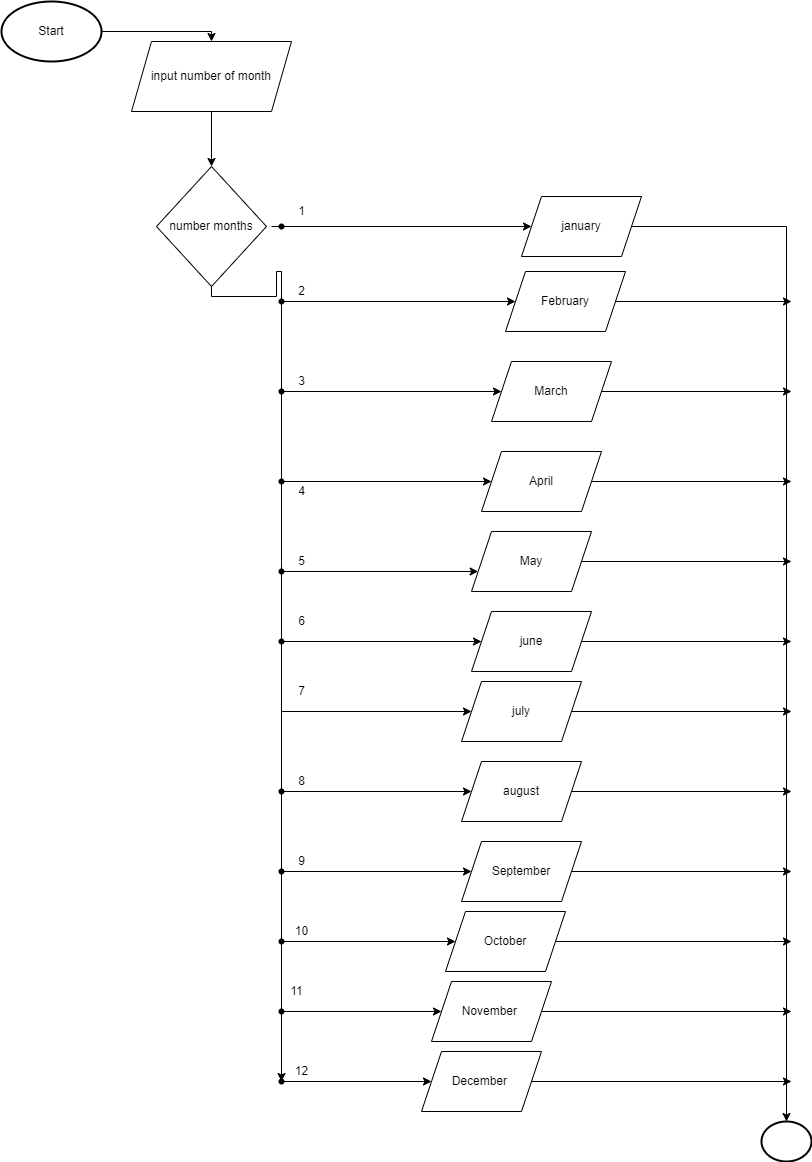

The diagram above was exported from draw.io. Its source (the exported page's mxGraphModel, read from the mxfile embedded in the PNG):
<mxGraphModel dx="1261" dy="332" grid="1" gridSize="10" guides="1" tooltips="1" connect="1" arrows="1" fold="1" page="1" pageScale="1" pageWidth="827" pageHeight="1169" math="0" shadow="0">
  <root>
    <mxCell id="0" />
    <mxCell id="1" parent="0" />
    <mxCell id="19" style="edgeStyle=orthogonalEdgeStyle;rounded=0;html=1;entryX=0.5;entryY=0;entryDx=0;entryDy=0;" parent="1" source="2" target="3" edge="1">
      <mxGeometry relative="1" as="geometry" />
    </mxCell>
    <mxCell id="2" value="input number of month" style="shape=parallelogram;perimeter=parallelogramPerimeter;whiteSpace=wrap;html=1;fixedSize=1;" parent="1" vertex="1">
      <mxGeometry x="-20" y="90" width="160" height="70" as="geometry" />
    </mxCell>
    <mxCell id="17" style="edgeStyle=orthogonalEdgeStyle;rounded=0;html=1;startArrow=none;" parent="1" source="75" target="90" edge="1">
      <mxGeometry relative="1" as="geometry">
        <mxPoint x="130" y="1190" as="targetPoint" />
        <Array as="points" />
      </mxGeometry>
    </mxCell>
    <mxCell id="3" value="number months" style="rhombus;whiteSpace=wrap;html=1;" parent="1" vertex="1">
      <mxGeometry x="5" y="215" width="110" height="120" as="geometry" />
    </mxCell>
    <mxCell id="95" style="edgeStyle=orthogonalEdgeStyle;rounded=0;html=1;" parent="1" source="11" edge="1">
      <mxGeometry relative="1" as="geometry">
        <mxPoint x="640" y="350" as="targetPoint" />
      </mxGeometry>
    </mxCell>
    <mxCell id="11" value="February" style="shape=parallelogram;perimeter=parallelogramPerimeter;whiteSpace=wrap;html=1;fixedSize=1;" parent="1" vertex="1">
      <mxGeometry x="354" y="320" width="120" height="60" as="geometry" />
    </mxCell>
    <mxCell id="98" style="edgeStyle=orthogonalEdgeStyle;rounded=0;html=1;" parent="1" source="12" edge="1">
      <mxGeometry relative="1" as="geometry">
        <mxPoint x="640" y="610" as="targetPoint" />
      </mxGeometry>
    </mxCell>
    <mxCell id="12" value="May" style="shape=parallelogram;perimeter=parallelogramPerimeter;whiteSpace=wrap;html=1;fixedSize=1;" parent="1" vertex="1">
      <mxGeometry x="320" y="580" width="120" height="60" as="geometry" />
    </mxCell>
    <mxCell id="97" style="edgeStyle=orthogonalEdgeStyle;rounded=0;html=1;" parent="1" source="13" edge="1">
      <mxGeometry relative="1" as="geometry">
        <mxPoint x="640" y="530" as="targetPoint" />
      </mxGeometry>
    </mxCell>
    <mxCell id="13" value="April" style="shape=parallelogram;perimeter=parallelogramPerimeter;whiteSpace=wrap;html=1;fixedSize=1;" parent="1" vertex="1">
      <mxGeometry x="330" y="500" width="120" height="60" as="geometry" />
    </mxCell>
    <mxCell id="96" style="edgeStyle=orthogonalEdgeStyle;rounded=0;html=1;" parent="1" source="14" edge="1">
      <mxGeometry relative="1" as="geometry">
        <mxPoint x="640" y="440" as="targetPoint" />
      </mxGeometry>
    </mxCell>
    <mxCell id="14" value="March" style="shape=parallelogram;perimeter=parallelogramPerimeter;whiteSpace=wrap;html=1;fixedSize=1;" parent="1" vertex="1">
      <mxGeometry x="340" y="410" width="120" height="60" as="geometry" />
    </mxCell>
    <mxCell id="26" style="edgeStyle=orthogonalEdgeStyle;rounded=0;html=1;" parent="1" source="15" target="94" edge="1">
      <mxGeometry relative="1" as="geometry">
        <mxPoint x="680" y="882" as="targetPoint" />
      </mxGeometry>
    </mxCell>
    <mxCell id="15" value="january" style="shape=parallelogram;perimeter=parallelogramPerimeter;whiteSpace=wrap;html=1;fixedSize=1;" parent="1" vertex="1">
      <mxGeometry x="370" y="245" width="120" height="60" as="geometry" />
    </mxCell>
    <mxCell id="22" value="" style="ellipse;whiteSpace=wrap;html=1;" parent="1" vertex="1">
      <mxGeometry x="110" y="260" width="20" as="geometry" />
    </mxCell>
    <mxCell id="24" style="edgeStyle=orthogonalEdgeStyle;rounded=0;html=1;entryX=0;entryY=0.5;entryDx=0;entryDy=0;" parent="1" source="23" target="15" edge="1">
      <mxGeometry relative="1" as="geometry" />
    </mxCell>
    <mxCell id="23" value="" style="ellipse;whiteSpace=wrap;html=1;" parent="1" vertex="1">
      <mxGeometry x="120" y="270" height="10" as="geometry" />
    </mxCell>
    <mxCell id="25" value="1" style="text;html=1;align=center;verticalAlign=middle;resizable=0;points=[];autosize=1;strokeColor=none;fillColor=none;" parent="1" vertex="1">
      <mxGeometry x="140" y="250" width="20" height="20" as="geometry" />
    </mxCell>
    <mxCell id="29" style="edgeStyle=orthogonalEdgeStyle;rounded=0;html=1;" parent="1" source="28" target="11" edge="1">
      <mxGeometry relative="1" as="geometry">
        <Array as="points">
          <mxPoint x="130" y="350" />
        </Array>
      </mxGeometry>
    </mxCell>
    <mxCell id="28" value="" style="ellipse;whiteSpace=wrap;html=1;" parent="1" vertex="1">
      <mxGeometry x="130" y="370" height="20" as="geometry" />
    </mxCell>
    <mxCell id="31" value="" style="ellipse;whiteSpace=wrap;html=1;aspect=fixed;" parent="1" vertex="1">
      <mxGeometry x="130" y="495" as="geometry" />
    </mxCell>
    <mxCell id="34" value="3" style="text;html=1;align=center;verticalAlign=middle;resizable=0;points=[];autosize=1;strokeColor=none;fillColor=none;" parent="1" vertex="1">
      <mxGeometry x="140" y="420" width="20" height="20" as="geometry" />
    </mxCell>
    <mxCell id="35" value="2" style="text;html=1;align=center;verticalAlign=middle;resizable=0;points=[];autosize=1;strokeColor=none;fillColor=none;" parent="1" vertex="1">
      <mxGeometry x="140" y="330" width="20" height="20" as="geometry" />
    </mxCell>
    <mxCell id="40" style="edgeStyle=orthogonalEdgeStyle;rounded=0;html=1;entryX=0;entryY=0.5;entryDx=0;entryDy=0;" parent="1" source="39" target="13" edge="1">
      <mxGeometry relative="1" as="geometry">
        <Array as="points">
          <mxPoint x="130" y="530" />
        </Array>
      </mxGeometry>
    </mxCell>
    <mxCell id="39" value="" style="shape=waypoint;sketch=0;size=6;pointerEvents=1;points=[];fillColor=none;resizable=0;rotatable=0;perimeter=centerPerimeter;snapToPoint=1;" parent="1" vertex="1">
      <mxGeometry x="110" y="510" width="40" height="40" as="geometry" />
    </mxCell>
    <mxCell id="42" value="4" style="text;html=1;align=center;verticalAlign=middle;resizable=0;points=[];autosize=1;strokeColor=none;fillColor=none;" parent="1" vertex="1">
      <mxGeometry x="140" y="530" width="20" height="20" as="geometry" />
    </mxCell>
    <mxCell id="71" style="edgeStyle=orthogonalEdgeStyle;rounded=0;html=1;entryX=0;entryY=0.5;entryDx=0;entryDy=0;" parent="1" source="43" target="14" edge="1">
      <mxGeometry relative="1" as="geometry">
        <Array as="points">
          <mxPoint x="350" y="440" />
        </Array>
      </mxGeometry>
    </mxCell>
    <mxCell id="43" value="" style="shape=waypoint;sketch=0;size=6;pointerEvents=1;points=[];fillColor=none;resizable=0;rotatable=0;perimeter=centerPerimeter;snapToPoint=1;" parent="1" vertex="1">
      <mxGeometry x="110" y="420" width="40" height="40" as="geometry" />
    </mxCell>
    <mxCell id="45" value="" style="edgeStyle=orthogonalEdgeStyle;rounded=0;html=1;endArrow=none;startArrow=none;" parent="1" source="46" target="43" edge="1">
      <mxGeometry relative="1" as="geometry">
        <mxPoint x="115" y="982" as="targetPoint" />
        <mxPoint x="130" y="240" as="sourcePoint" />
        <Array as="points" />
      </mxGeometry>
    </mxCell>
    <mxCell id="46" value="" style="shape=waypoint;sketch=0;size=6;pointerEvents=1;points=[];fillColor=none;resizable=0;rotatable=0;perimeter=centerPerimeter;snapToPoint=1;" parent="1" vertex="1">
      <mxGeometry x="110" y="330" width="40" height="40" as="geometry" />
    </mxCell>
    <mxCell id="47" value="" style="edgeStyle=orthogonalEdgeStyle;rounded=0;html=1;endArrow=none;" parent="1" source="3" target="46" edge="1">
      <mxGeometry relative="1" as="geometry">
        <mxPoint x="130" y="495" as="targetPoint" />
        <mxPoint x="130" y="240" as="sourcePoint" />
        <Array as="points" />
      </mxGeometry>
    </mxCell>
    <mxCell id="48" value="" style="shape=waypoint;sketch=0;size=6;pointerEvents=1;points=[];fillColor=none;resizable=0;rotatable=0;perimeter=centerPerimeter;snapToPoint=1;" parent="1" vertex="1">
      <mxGeometry x="110" y="255" width="40" height="40" as="geometry" />
    </mxCell>
    <mxCell id="52" style="edgeStyle=orthogonalEdgeStyle;rounded=0;html=1;" parent="1" source="50" target="12" edge="1">
      <mxGeometry relative="1" as="geometry">
        <Array as="points">
          <mxPoint x="130" y="620" />
        </Array>
      </mxGeometry>
    </mxCell>
    <mxCell id="50" value="" style="shape=waypoint;sketch=0;size=6;pointerEvents=1;points=[];fillColor=none;resizable=0;rotatable=0;perimeter=centerPerimeter;snapToPoint=1;" parent="1" vertex="1">
      <mxGeometry x="110" y="600" width="40" height="40" as="geometry" />
    </mxCell>
    <mxCell id="51" value="" style="edgeStyle=orthogonalEdgeStyle;rounded=0;html=1;startArrow=none;endArrow=none;" parent="1" source="43" target="50" edge="1">
      <mxGeometry relative="1" as="geometry">
        <mxPoint x="115" y="982" as="targetPoint" />
        <mxPoint x="130" y="495" as="sourcePoint" />
        <Array as="points">
          <mxPoint x="130" y="610" />
          <mxPoint x="130" y="610" />
        </Array>
      </mxGeometry>
    </mxCell>
    <mxCell id="53" value="5" style="text;html=1;align=center;verticalAlign=middle;resizable=0;points=[];autosize=1;strokeColor=none;fillColor=none;" parent="1" vertex="1">
      <mxGeometry x="140" y="600" width="20" height="20" as="geometry" />
    </mxCell>
    <mxCell id="99" style="edgeStyle=orthogonalEdgeStyle;rounded=0;html=1;" parent="1" source="54" edge="1">
      <mxGeometry relative="1" as="geometry">
        <mxPoint x="640" y="690" as="targetPoint" />
      </mxGeometry>
    </mxCell>
    <mxCell id="54" value="june" style="shape=parallelogram;perimeter=parallelogramPerimeter;whiteSpace=wrap;html=1;fixedSize=1;" parent="1" vertex="1">
      <mxGeometry x="320" y="660" width="120" height="60" as="geometry" />
    </mxCell>
    <mxCell id="100" style="edgeStyle=orthogonalEdgeStyle;rounded=0;html=1;" parent="1" source="58" edge="1">
      <mxGeometry relative="1" as="geometry">
        <mxPoint x="640" y="760" as="targetPoint" />
      </mxGeometry>
    </mxCell>
    <mxCell id="58" value="july" style="shape=parallelogram;perimeter=parallelogramPerimeter;whiteSpace=wrap;html=1;fixedSize=1;" parent="1" vertex="1">
      <mxGeometry x="310" y="730" width="120" height="60" as="geometry" />
    </mxCell>
    <mxCell id="60" style="edgeStyle=orthogonalEdgeStyle;rounded=0;html=1;entryX=0;entryY=0.5;entryDx=0;entryDy=0;" parent="1" source="59" target="58" edge="1">
      <mxGeometry relative="1" as="geometry">
        <Array as="points">
          <mxPoint x="130" y="760" />
        </Array>
      </mxGeometry>
    </mxCell>
    <mxCell id="61" value="7" style="text;html=1;align=center;verticalAlign=middle;resizable=0;points=[];autosize=1;strokeColor=none;fillColor=none;" parent="1" vertex="1">
      <mxGeometry x="140" y="730" width="20" height="20" as="geometry" />
    </mxCell>
    <mxCell id="69" style="edgeStyle=orthogonalEdgeStyle;rounded=0;html=1;entryX=0;entryY=0.5;entryDx=0;entryDy=0;" parent="1" source="55" target="54" edge="1">
      <mxGeometry relative="1" as="geometry">
        <Array as="points">
          <mxPoint x="130" y="690" />
        </Array>
      </mxGeometry>
    </mxCell>
    <mxCell id="55" value="" style="shape=waypoint;sketch=0;size=6;pointerEvents=1;points=[];fillColor=none;resizable=0;rotatable=0;perimeter=centerPerimeter;snapToPoint=1;" parent="1" vertex="1">
      <mxGeometry x="110" y="670" width="40" height="40" as="geometry" />
    </mxCell>
    <mxCell id="64" value="" style="edgeStyle=orthogonalEdgeStyle;rounded=0;html=1;startArrow=none;endArrow=none;" parent="1" source="50" target="55" edge="1">
      <mxGeometry relative="1" as="geometry">
        <mxPoint x="130" y="1090" as="targetPoint" />
        <mxPoint x="130" y="730" as="sourcePoint" />
        <Array as="points" />
      </mxGeometry>
    </mxCell>
    <mxCell id="72" style="edgeStyle=orthogonalEdgeStyle;rounded=0;html=1;" parent="1" source="59" target="68" edge="1">
      <mxGeometry relative="1" as="geometry" />
    </mxCell>
    <mxCell id="59" value="" style="shape=waypoint;sketch=0;size=6;pointerEvents=1;points=[];fillColor=none;resizable=0;rotatable=0;perimeter=centerPerimeter;snapToPoint=1;" parent="1" vertex="1">
      <mxGeometry x="110" y="820" width="40" height="40" as="geometry" />
    </mxCell>
    <mxCell id="65" value="" style="edgeStyle=orthogonalEdgeStyle;rounded=0;html=1;startArrow=none;endArrow=none;" parent="1" source="55" target="59" edge="1">
      <mxGeometry relative="1" as="geometry">
        <mxPoint x="130" y="1090" as="targetPoint" />
        <mxPoint x="130" y="830" as="sourcePoint" />
        <Array as="points" />
      </mxGeometry>
    </mxCell>
    <mxCell id="57" value="6" style="text;html=1;align=center;verticalAlign=middle;resizable=0;points=[];autosize=1;strokeColor=none;fillColor=none;" parent="1" vertex="1">
      <mxGeometry x="140" y="660" width="20" height="20" as="geometry" />
    </mxCell>
    <mxCell id="101" style="edgeStyle=orthogonalEdgeStyle;rounded=0;html=1;" parent="1" source="68" edge="1">
      <mxGeometry relative="1" as="geometry">
        <mxPoint x="640" y="840" as="targetPoint" />
      </mxGeometry>
    </mxCell>
    <mxCell id="68" value="august" style="shape=parallelogram;perimeter=parallelogramPerimeter;whiteSpace=wrap;html=1;fixedSize=1;" parent="1" vertex="1">
      <mxGeometry x="310" y="810" width="120" height="60" as="geometry" />
    </mxCell>
    <mxCell id="73" value="8" style="text;html=1;align=center;verticalAlign=middle;resizable=0;points=[];autosize=1;strokeColor=none;fillColor=none;" parent="1" vertex="1">
      <mxGeometry x="140" y="820" width="20" height="20" as="geometry" />
    </mxCell>
    <mxCell id="102" style="edgeStyle=orthogonalEdgeStyle;rounded=0;html=1;" parent="1" source="74" edge="1">
      <mxGeometry relative="1" as="geometry">
        <mxPoint x="640" y="920" as="targetPoint" />
      </mxGeometry>
    </mxCell>
    <mxCell id="74" value="September" style="shape=parallelogram;perimeter=parallelogramPerimeter;whiteSpace=wrap;html=1;fixedSize=1;" parent="1" vertex="1">
      <mxGeometry x="310" y="890" width="120" height="60" as="geometry" />
    </mxCell>
    <mxCell id="77" style="edgeStyle=orthogonalEdgeStyle;rounded=0;html=1;" parent="1" source="75" target="74" edge="1">
      <mxGeometry relative="1" as="geometry" />
    </mxCell>
    <mxCell id="75" value="" style="shape=waypoint;sketch=0;size=6;pointerEvents=1;points=[];fillColor=none;resizable=0;rotatable=0;perimeter=centerPerimeter;snapToPoint=1;" parent="1" vertex="1">
      <mxGeometry x="110" y="900" width="40" height="40" as="geometry" />
    </mxCell>
    <mxCell id="76" value="" style="edgeStyle=orthogonalEdgeStyle;rounded=0;html=1;startArrow=none;endArrow=none;" parent="1" source="59" target="75" edge="1">
      <mxGeometry relative="1" as="geometry">
        <mxPoint x="130" y="1090" as="targetPoint" />
        <mxPoint x="130" y="840" as="sourcePoint" />
        <Array as="points" />
      </mxGeometry>
    </mxCell>
    <mxCell id="78" value="9" style="text;html=1;align=center;verticalAlign=middle;resizable=0;points=[];autosize=1;strokeColor=none;fillColor=none;" parent="1" vertex="1">
      <mxGeometry x="140" y="900" width="20" height="20" as="geometry" />
    </mxCell>
    <mxCell id="103" style="edgeStyle=orthogonalEdgeStyle;rounded=0;html=1;" parent="1" source="80" edge="1">
      <mxGeometry relative="1" as="geometry">
        <mxPoint x="640" y="990" as="targetPoint" />
        <Array as="points">
          <mxPoint x="620" y="990" />
          <mxPoint x="620" y="990" />
        </Array>
      </mxGeometry>
    </mxCell>
    <mxCell id="80" value="October" style="shape=parallelogram;perimeter=parallelogramPerimeter;whiteSpace=wrap;html=1;fixedSize=1;" parent="1" vertex="1">
      <mxGeometry x="294" y="960" width="120" height="60" as="geometry" />
    </mxCell>
    <mxCell id="82" style="edgeStyle=orthogonalEdgeStyle;rounded=0;html=1;" parent="1" source="81" target="80" edge="1">
      <mxGeometry relative="1" as="geometry">
        <Array as="points">
          <mxPoint x="130" y="990" />
        </Array>
      </mxGeometry>
    </mxCell>
    <mxCell id="81" value="" style="shape=waypoint;sketch=0;size=6;pointerEvents=1;points=[];fillColor=none;resizable=0;rotatable=0;perimeter=centerPerimeter;snapToPoint=1;" parent="1" vertex="1">
      <mxGeometry x="110" y="970" width="40" height="40" as="geometry" />
    </mxCell>
    <mxCell id="83" value="10" style="text;html=1;align=center;verticalAlign=middle;resizable=0;points=[];autosize=1;strokeColor=none;fillColor=none;" parent="1" vertex="1">
      <mxGeometry x="135" y="970" width="30" height="20" as="geometry" />
    </mxCell>
    <mxCell id="104" style="edgeStyle=orthogonalEdgeStyle;rounded=0;html=1;" parent="1" source="84" edge="1">
      <mxGeometry relative="1" as="geometry">
        <mxPoint x="640" y="1060" as="targetPoint" />
      </mxGeometry>
    </mxCell>
    <mxCell id="84" value="November&amp;nbsp;" style="shape=parallelogram;perimeter=parallelogramPerimeter;whiteSpace=wrap;html=1;fixedSize=1;" parent="1" vertex="1">
      <mxGeometry x="280" y="1030" width="120" height="60" as="geometry" />
    </mxCell>
    <mxCell id="86" style="edgeStyle=orthogonalEdgeStyle;rounded=0;html=1;" parent="1" source="85" target="84" edge="1">
      <mxGeometry relative="1" as="geometry" />
    </mxCell>
    <mxCell id="85" value="" style="shape=waypoint;sketch=0;size=6;pointerEvents=1;points=[];fillColor=none;resizable=0;rotatable=0;perimeter=centerPerimeter;snapToPoint=1;" parent="1" vertex="1">
      <mxGeometry x="110" y="1040" width="40" height="40" as="geometry" />
    </mxCell>
    <mxCell id="87" value="11" style="text;html=1;align=center;verticalAlign=middle;resizable=0;points=[];autosize=1;strokeColor=none;fillColor=none;" parent="1" vertex="1">
      <mxGeometry x="130" y="1030" width="30" height="20" as="geometry" />
    </mxCell>
    <mxCell id="105" style="edgeStyle=orthogonalEdgeStyle;rounded=0;html=1;" parent="1" source="89" edge="1">
      <mxGeometry relative="1" as="geometry">
        <mxPoint x="640" y="1130" as="targetPoint" />
      </mxGeometry>
    </mxCell>
    <mxCell id="89" value="December&amp;nbsp;" style="shape=parallelogram;perimeter=parallelogramPerimeter;whiteSpace=wrap;html=1;fixedSize=1;" parent="1" vertex="1">
      <mxGeometry x="270" y="1100" width="120" height="60" as="geometry" />
    </mxCell>
    <mxCell id="92" style="edgeStyle=orthogonalEdgeStyle;rounded=0;html=1;entryX=0;entryY=0.5;entryDx=0;entryDy=0;" parent="1" source="90" target="89" edge="1">
      <mxGeometry relative="1" as="geometry" />
    </mxCell>
    <mxCell id="90" value="" style="shape=waypoint;sketch=0;size=6;pointerEvents=1;points=[];fillColor=none;resizable=0;rotatable=0;perimeter=centerPerimeter;snapToPoint=1;" parent="1" vertex="1">
      <mxGeometry x="110" y="1110" width="40" height="40" as="geometry" />
    </mxCell>
    <mxCell id="93" value="12" style="text;html=1;align=center;verticalAlign=middle;resizable=0;points=[];autosize=1;strokeColor=none;fillColor=none;" parent="1" vertex="1">
      <mxGeometry x="135" y="1110" width="30" height="20" as="geometry" />
    </mxCell>
    <mxCell id="94" value="" style="strokeWidth=2;html=1;shape=mxgraph.flowchart.start_2;whiteSpace=wrap;" parent="1" vertex="1">
      <mxGeometry x="610" y="1170" width="50" height="40" as="geometry" />
    </mxCell>
    <mxCell id="107" style="edgeStyle=orthogonalEdgeStyle;html=1;entryX=0.5;entryY=0;entryDx=0;entryDy=0;rounded=0;" edge="1" parent="1" source="106" target="2">
      <mxGeometry relative="1" as="geometry" />
    </mxCell>
    <mxCell id="106" value="Start" style="strokeWidth=2;html=1;shape=mxgraph.flowchart.start_1;whiteSpace=wrap;" vertex="1" parent="1">
      <mxGeometry x="-150" y="50" width="100" height="60" as="geometry" />
    </mxCell>
  </root>
</mxGraphModel>